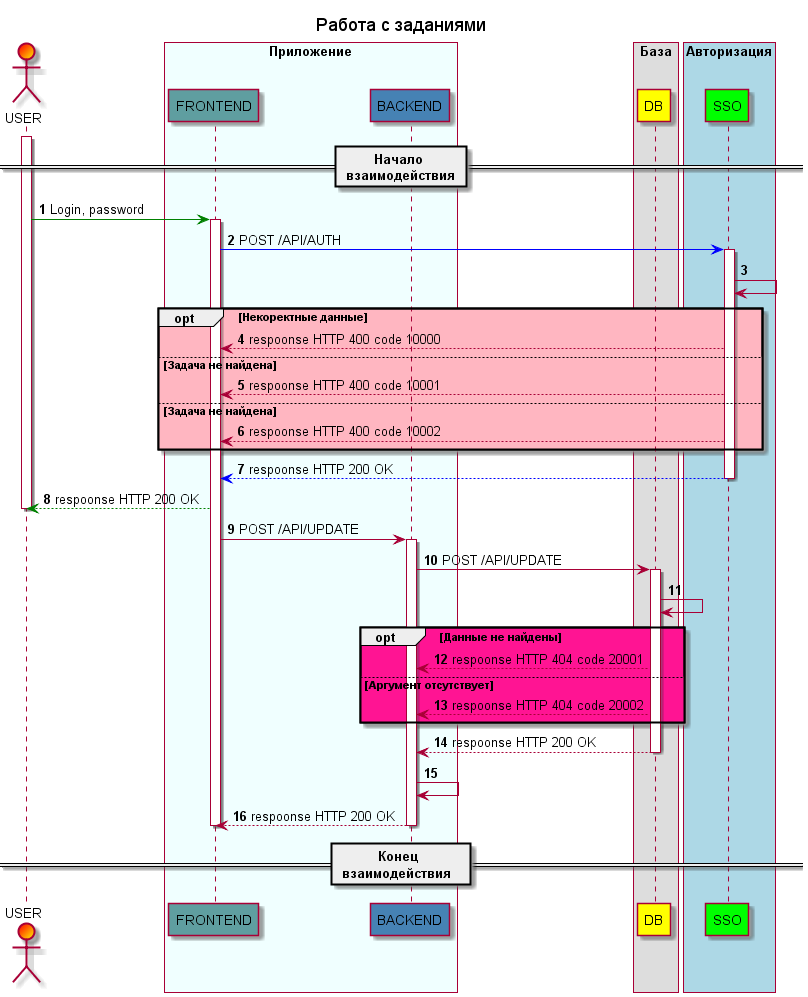

The diagram above was rendered by PlantUML. Its source (embedded in the PNG):
@startuml sequence_uml_01

title: Работа с заданиями

autonumber

actor USER #Red/Yellow

box "Приложение" #azure
    participant FRONTEND #CadetBlue
    participant BACKEND  #SteelBlue
end box

box "База"
    participant DB #yellow
end box

box "Авторизация" #LightBlue
    participant SSO #lime
end box

== Начало \n взаимодействия ==

activate USER
    USER [#green]-> FRONTEND: Login, password

activate FRONTEND
    FRONTEND [#blue]-> SSO: POST /API/AUTH

activate SSO
    SSO -> SSO
    opt #LightPink Некоректные данные 
        SSO --> FRONTEND: respoonse HTTP 400 code 10000
        else Задача не найдена
        SSO --> FRONTEND: respoonse HTTP 400 code 10001
        else Задача не найдена
        SSO --> FRONTEND: respoonse HTTP 400 code 10002
    end
    SSO [#blue]--> FRONTEND: respoonse HTTP 200 OK
deactivate SSO

    FRONTEND [#green]--> USER: respoonse HTTP 200 OK
deactivate USER

    FRONTEND -> BACKEND: POST /API/UPDATE

activate BACKEND
    BACKEND -> DB: POST /API/UPDATE

activate DB
    DB -> DB
    opt #DeepPink Данные не найдены
        DB --> BACKEND:respoonse HTTP 404 code 20001
        else Аргумент отсутствует
        DB --> BACKEND:respoonse HTTP 404 code 20002
    end
    DB --> BACKEND:respoonse HTTP 200 OK
deactivate DB

    BACKEND -> BACKEND
    BACKEND --> FRONTEND:respoonse HTTP 200 OK
deactivate BACKEND
deactivate FRONTEND

== Конец \n взаимодействия   ==

@enduml